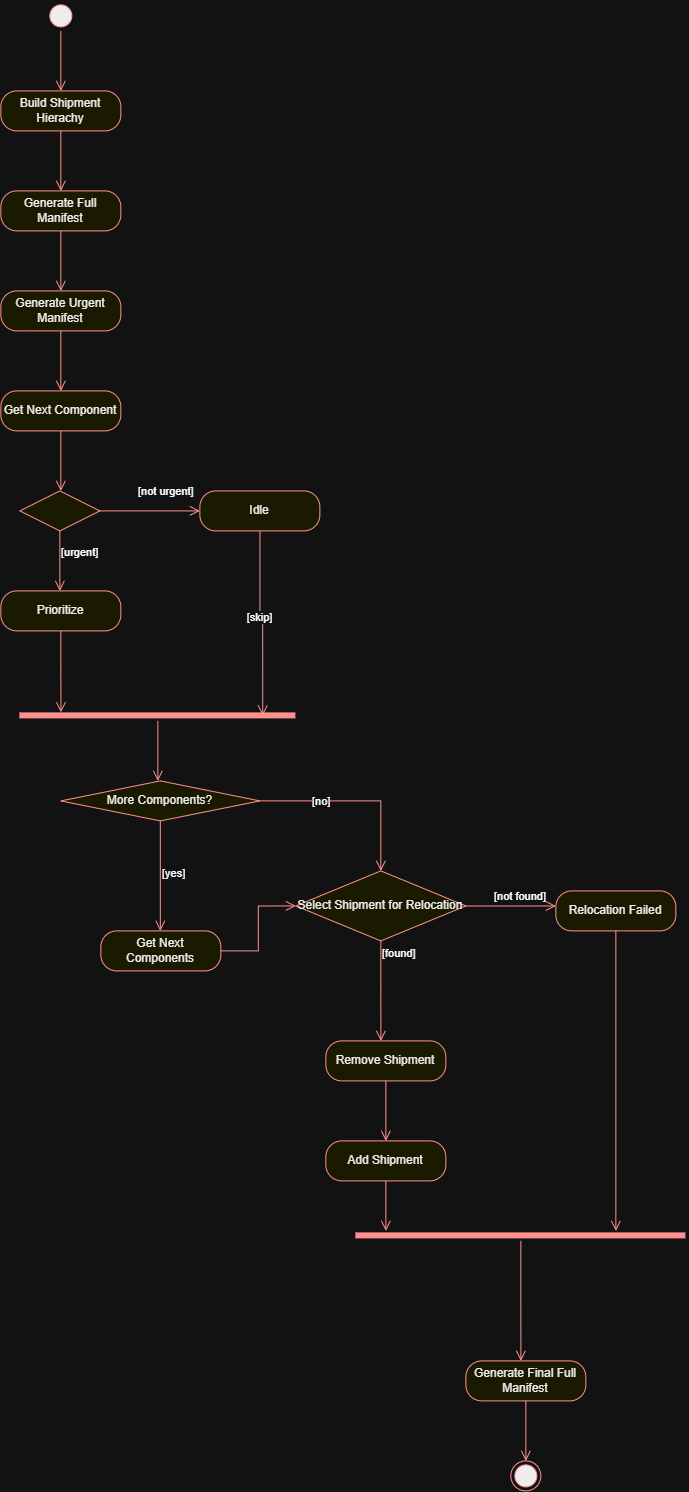

The diagram above was exported from draw.io. Its source (the exported page's mxGraphModel, read from the mxfile embedded in the PNG):
<mxGraphModel dx="909" dy="1058" grid="1" gridSize="10" guides="1" tooltips="1" connect="1" arrows="1" fold="1" page="1" pageScale="1" pageWidth="827" pageHeight="1169" math="0" shadow="0">
  <root>
    <mxCell id="0" />
    <mxCell id="1" parent="0" />
    <mxCell id="rA7VOSPDYl1Q6O3cUGXP-1" parent="1" style="ellipse;html=1;shape=startState;fillColor=#000000;strokeColor=#ff0000;" value="" vertex="1">
      <mxGeometry height="30" width="30" x="260" y="60" as="geometry" />
    </mxCell>
    <mxCell id="rA7VOSPDYl1Q6O3cUGXP-2" edge="1" parent="1" source="rA7VOSPDYl1Q6O3cUGXP-1" style="edgeStyle=orthogonalEdgeStyle;html=1;verticalAlign=bottom;endArrow=open;endSize=8;strokeColor=#ff0000;rounded=0;" value="">
      <mxGeometry relative="1" as="geometry">
        <mxPoint x="275" y="150" as="targetPoint" />
      </mxGeometry>
    </mxCell>
    <mxCell id="rA7VOSPDYl1Q6O3cUGXP-3" parent="1" style="rounded=1;whiteSpace=wrap;html=1;arcSize=40;fontColor=#000000;fillColor=#ffffc0;strokeColor=#ff0000;" value="Build Shipment Hierachy" vertex="1">
      <mxGeometry height="40" width="120" x="215" y="150" as="geometry" />
    </mxCell>
    <mxCell id="rA7VOSPDYl1Q6O3cUGXP-4" edge="1" parent="1" source="rA7VOSPDYl1Q6O3cUGXP-3" style="edgeStyle=orthogonalEdgeStyle;html=1;verticalAlign=bottom;endArrow=open;endSize=8;strokeColor=#ff0000;rounded=0;" value="">
      <mxGeometry relative="1" as="geometry">
        <mxPoint x="275" y="250" as="targetPoint" />
      </mxGeometry>
    </mxCell>
    <mxCell id="rA7VOSPDYl1Q6O3cUGXP-5" parent="1" style="rounded=1;whiteSpace=wrap;html=1;arcSize=40;fontColor=#000000;fillColor=#ffffc0;strokeColor=#ff0000;" value="Generate Full Manifest" vertex="1">
      <mxGeometry height="40" width="120" x="215" y="250" as="geometry" />
    </mxCell>
    <mxCell id="rA7VOSPDYl1Q6O3cUGXP-6" edge="1" parent="1" source="rA7VOSPDYl1Q6O3cUGXP-5" style="edgeStyle=orthogonalEdgeStyle;html=1;verticalAlign=bottom;endArrow=open;endSize=8;strokeColor=#ff0000;rounded=0;" value="">
      <mxGeometry relative="1" as="geometry">
        <mxPoint x="275" y="350" as="targetPoint" />
      </mxGeometry>
    </mxCell>
    <mxCell id="rA7VOSPDYl1Q6O3cUGXP-7" parent="1" style="rounded=1;whiteSpace=wrap;html=1;arcSize=40;fontColor=#000000;fillColor=#ffffc0;strokeColor=#ff0000;" value="Generate Urgent Manifest" vertex="1">
      <mxGeometry height="40" width="120" x="215" y="350" as="geometry" />
    </mxCell>
    <mxCell id="rA7VOSPDYl1Q6O3cUGXP-8" edge="1" parent="1" source="rA7VOSPDYl1Q6O3cUGXP-7" style="edgeStyle=orthogonalEdgeStyle;html=1;verticalAlign=bottom;endArrow=open;endSize=8;strokeColor=#ff0000;rounded=0;" value="">
      <mxGeometry relative="1" as="geometry">
        <mxPoint x="275" y="450" as="targetPoint" />
      </mxGeometry>
    </mxCell>
    <mxCell id="rA7VOSPDYl1Q6O3cUGXP-9" parent="1" style="rounded=1;whiteSpace=wrap;html=1;arcSize=40;fontColor=#000000;fillColor=#ffffc0;strokeColor=#ff0000;" value="Get Next Component" vertex="1">
      <mxGeometry height="40" width="120" x="215" y="450" as="geometry" />
    </mxCell>
    <mxCell id="rA7VOSPDYl1Q6O3cUGXP-10" edge="1" parent="1" source="rA7VOSPDYl1Q6O3cUGXP-9" style="edgeStyle=orthogonalEdgeStyle;html=1;verticalAlign=bottom;endArrow=open;endSize=8;strokeColor=#ff0000;rounded=0;" value="">
      <mxGeometry relative="1" as="geometry">
        <mxPoint x="275" y="550" as="targetPoint" />
      </mxGeometry>
    </mxCell>
    <mxCell id="rA7VOSPDYl1Q6O3cUGXP-11" parent="1" style="rhombus;whiteSpace=wrap;html=1;fontColor=#000000;fillColor=#ffffc0;strokeColor=#ff0000;" value="" vertex="1">
      <mxGeometry height="40" width="80" x="234" y="550" as="geometry" />
    </mxCell>
    <mxCell id="rA7VOSPDYl1Q6O3cUGXP-12" edge="1" parent="1" source="rA7VOSPDYl1Q6O3cUGXP-11" style="edgeStyle=orthogonalEdgeStyle;html=1;align=left;verticalAlign=bottom;endArrow=open;endSize=8;strokeColor=#ff0000;rounded=0;" value="[not urgent]">
      <mxGeometry relative="1" x="-0.28" y="10" as="geometry">
        <mxPoint as="offset" />
        <mxPoint x="414" y="570" as="targetPoint" />
      </mxGeometry>
    </mxCell>
    <mxCell id="rA7VOSPDYl1Q6O3cUGXP-13" edge="1" parent="1" source="rA7VOSPDYl1Q6O3cUGXP-11" style="edgeStyle=orthogonalEdgeStyle;html=1;align=left;verticalAlign=top;endArrow=open;endSize=8;strokeColor=#ff0000;rounded=0;" value="[urgent]">
      <mxGeometry relative="1" x="-0.6667" as="geometry">
        <mxPoint as="offset" />
        <mxPoint x="274" y="650" as="targetPoint" />
      </mxGeometry>
    </mxCell>
    <mxCell id="rA7VOSPDYl1Q6O3cUGXP-15" parent="1" style="rounded=1;whiteSpace=wrap;html=1;arcSize=40;fontColor=#000000;fillColor=#ffffc0;strokeColor=#ff0000;" value="Idle" vertex="1">
      <mxGeometry height="40" width="120" x="414" y="550" as="geometry" />
    </mxCell>
    <mxCell id="rA7VOSPDYl1Q6O3cUGXP-16" edge="1" parent="1" source="rA7VOSPDYl1Q6O3cUGXP-15" style="edgeStyle=orthogonalEdgeStyle;html=1;verticalAlign=bottom;endArrow=open;endSize=8;strokeColor=#ff0000;rounded=0;entryX=0.88;entryY=0.46;entryDx=0;entryDy=0;entryPerimeter=0;" target="rA7VOSPDYl1Q6O3cUGXP-20" value="">
      <mxGeometry relative="1" as="geometry">
        <mxPoint x="474" y="760" as="targetPoint" />
      </mxGeometry>
    </mxCell>
    <mxCell id="rA7VOSPDYl1Q6O3cUGXP-17" connectable="0" parent="rA7VOSPDYl1Q6O3cUGXP-16" style="edgeLabel;html=1;align=center;verticalAlign=middle;resizable=0;points=[];" value="[skip]" vertex="1">
      <mxGeometry relative="1" x="-0.0914" y="-1" as="geometry">
        <mxPoint as="offset" />
      </mxGeometry>
    </mxCell>
    <mxCell id="rA7VOSPDYl1Q6O3cUGXP-18" parent="1" style="rounded=1;whiteSpace=wrap;html=1;arcSize=40;fontColor=#000000;fillColor=#ffffc0;strokeColor=#ff0000;" value="Prioritize" vertex="1">
      <mxGeometry height="40" width="120" x="215" y="650" as="geometry" />
    </mxCell>
    <mxCell id="rA7VOSPDYl1Q6O3cUGXP-19" edge="1" parent="1" source="rA7VOSPDYl1Q6O3cUGXP-18" style="edgeStyle=orthogonalEdgeStyle;html=1;verticalAlign=bottom;endArrow=open;endSize=8;strokeColor=#ff0000;rounded=0;entryX=0.149;entryY=0.14;entryDx=0;entryDy=0;entryPerimeter=0;" target="rA7VOSPDYl1Q6O3cUGXP-20" value="">
      <mxGeometry relative="1" as="geometry">
        <mxPoint x="275" y="750" as="targetPoint" />
      </mxGeometry>
    </mxCell>
    <mxCell id="rA7VOSPDYl1Q6O3cUGXP-20" parent="1" style="shape=line;html=1;strokeWidth=6;strokeColor=#ff0000;" value="" vertex="1">
      <mxGeometry height="10" width="276" x="234" y="770" as="geometry" />
    </mxCell>
    <mxCell id="rA7VOSPDYl1Q6O3cUGXP-21" edge="1" parent="1" source="rA7VOSPDYl1Q6O3cUGXP-20" style="edgeStyle=orthogonalEdgeStyle;html=1;verticalAlign=bottom;endArrow=open;endSize=8;strokeColor=#ff0000;rounded=0;" value="">
      <mxGeometry relative="1" as="geometry">
        <mxPoint x="372" y="840" as="targetPoint" />
      </mxGeometry>
    </mxCell>
    <mxCell id="rA7VOSPDYl1Q6O3cUGXP-22" parent="1" style="rhombus;whiteSpace=wrap;html=1;fontColor=#000000;fillColor=#ffffc0;strokeColor=#ff0000;" value="More Components?" vertex="1">
      <mxGeometry height="40" width="199" x="275" y="840" as="geometry" />
    </mxCell>
    <mxCell id="rA7VOSPDYl1Q6O3cUGXP-23" edge="1" parent="1" source="rA7VOSPDYl1Q6O3cUGXP-22" style="edgeStyle=orthogonalEdgeStyle;html=1;align=left;verticalAlign=bottom;endArrow=open;endSize=8;strokeColor=#ff0000;rounded=0;entryX=0.5;entryY=0;entryDx=0;entryDy=0;" target="rA7VOSPDYl1Q6O3cUGXP-28" value="[no]">
      <mxGeometry relative="1" x="-0.4706" y="-10" as="geometry">
        <mxPoint as="offset" />
        <mxPoint x="610" y="860" as="targetPoint" />
      </mxGeometry>
    </mxCell>
    <mxCell id="rA7VOSPDYl1Q6O3cUGXP-24" edge="1" parent="1" source="rA7VOSPDYl1Q6O3cUGXP-22" style="edgeStyle=orthogonalEdgeStyle;html=1;align=left;verticalAlign=top;endArrow=open;endSize=8;strokeColor=#ff0000;rounded=0;" value="[yes]">
      <mxGeometry relative="1" x="-0.2727" as="geometry">
        <mxPoint as="offset" />
        <mxPoint x="374.48" y="990" as="targetPoint" />
      </mxGeometry>
    </mxCell>
    <mxCell id="rA7VOSPDYl1Q6O3cUGXP-26" parent="1" style="rounded=1;whiteSpace=wrap;html=1;arcSize=40;fontColor=#000000;fillColor=#ffffc0;strokeColor=#ff0000;" value="Get Next Components" vertex="1">
      <mxGeometry height="40" width="120" x="315" y="990" as="geometry" />
    </mxCell>
    <mxCell id="rA7VOSPDYl1Q6O3cUGXP-27" edge="1" parent="1" source="rA7VOSPDYl1Q6O3cUGXP-26" style="edgeStyle=orthogonalEdgeStyle;html=1;verticalAlign=bottom;endArrow=open;endSize=8;strokeColor=#ff0000;rounded=0;entryX=0;entryY=0.5;entryDx=0;entryDy=0;" target="rA7VOSPDYl1Q6O3cUGXP-28" value="">
      <mxGeometry relative="1" as="geometry">
        <mxPoint x="375" y="1090" as="targetPoint" />
      </mxGeometry>
    </mxCell>
    <mxCell id="rA7VOSPDYl1Q6O3cUGXP-28" parent="1" style="rhombus;whiteSpace=wrap;html=1;fontColor=#000000;fillColor=#ffffc0;strokeColor=#ff0000;" value="Select Shipment for Relocation" vertex="1">
      <mxGeometry height="70" width="170" x="510" y="930" as="geometry" />
    </mxCell>
    <mxCell id="rA7VOSPDYl1Q6O3cUGXP-29" edge="1" parent="1" source="rA7VOSPDYl1Q6O3cUGXP-28" style="edgeStyle=orthogonalEdgeStyle;html=1;align=left;verticalAlign=bottom;endArrow=open;endSize=8;strokeColor=#ff0000;rounded=0;" value="[not found]">
      <mxGeometry relative="1" x="-0.4" as="geometry">
        <mxPoint as="offset" />
        <mxPoint x="770" y="965.05" as="targetPoint" />
      </mxGeometry>
    </mxCell>
    <mxCell id="rA7VOSPDYl1Q6O3cUGXP-30" edge="1" parent="1" source="rA7VOSPDYl1Q6O3cUGXP-28" style="edgeStyle=orthogonalEdgeStyle;html=1;align=left;verticalAlign=top;endArrow=open;endSize=8;strokeColor=#ff0000;rounded=0;" value="[found]">
      <mxGeometry relative="1" x="-1" as="geometry">
        <mxPoint x="595.05" y="1100" as="targetPoint" />
      </mxGeometry>
    </mxCell>
    <mxCell id="rA7VOSPDYl1Q6O3cUGXP-31" parent="1" style="rounded=1;whiteSpace=wrap;html=1;arcSize=40;fontColor=#000000;fillColor=#ffffc0;strokeColor=#ff0000;" value="Relocation Failed" vertex="1">
      <mxGeometry height="40" width="120" x="770" y="950" as="geometry" />
    </mxCell>
    <mxCell id="rA7VOSPDYl1Q6O3cUGXP-32" edge="1" parent="1" source="rA7VOSPDYl1Q6O3cUGXP-31" style="edgeStyle=orthogonalEdgeStyle;html=1;verticalAlign=bottom;endArrow=open;endSize=8;strokeColor=#ff0000;rounded=0;" value="">
      <mxGeometry relative="1" as="geometry">
        <mxPoint x="830" y="1290" as="targetPoint" />
      </mxGeometry>
    </mxCell>
    <mxCell id="rA7VOSPDYl1Q6O3cUGXP-33" parent="1" style="rounded=1;whiteSpace=wrap;html=1;arcSize=40;fontColor=#000000;fillColor=#ffffc0;strokeColor=#ff0000;" value="Remove Shipment" vertex="1">
      <mxGeometry height="40" width="120" x="540" y="1100" as="geometry" />
    </mxCell>
    <mxCell id="rA7VOSPDYl1Q6O3cUGXP-34" edge="1" parent="1" source="rA7VOSPDYl1Q6O3cUGXP-33" style="edgeStyle=orthogonalEdgeStyle;html=1;verticalAlign=bottom;endArrow=open;endSize=8;strokeColor=#ff0000;rounded=0;" value="">
      <mxGeometry relative="1" as="geometry">
        <mxPoint x="600" y="1200" as="targetPoint" />
      </mxGeometry>
    </mxCell>
    <mxCell id="rA7VOSPDYl1Q6O3cUGXP-35" parent="1" style="rounded=1;whiteSpace=wrap;html=1;arcSize=40;fontColor=#000000;fillColor=#ffffc0;strokeColor=#ff0000;" value="Add Shipment" vertex="1">
      <mxGeometry height="40" width="120" x="540" y="1200" as="geometry" />
    </mxCell>
    <mxCell id="rA7VOSPDYl1Q6O3cUGXP-36" edge="1" parent="1" source="rA7VOSPDYl1Q6O3cUGXP-35" style="edgeStyle=orthogonalEdgeStyle;html=1;verticalAlign=bottom;endArrow=open;endSize=8;strokeColor=#ff0000;rounded=0;" value="">
      <mxGeometry relative="1" as="geometry">
        <mxPoint x="600" y="1290" as="targetPoint" />
      </mxGeometry>
    </mxCell>
    <mxCell id="rA7VOSPDYl1Q6O3cUGXP-37" parent="1" style="shape=line;html=1;strokeWidth=6;strokeColor=#ff0000;" value="" vertex="1">
      <mxGeometry height="10" width="330" x="570" y="1290" as="geometry" />
    </mxCell>
    <mxCell id="rA7VOSPDYl1Q6O3cUGXP-38" edge="1" parent="1" source="rA7VOSPDYl1Q6O3cUGXP-37" style="edgeStyle=orthogonalEdgeStyle;html=1;verticalAlign=bottom;endArrow=open;endSize=8;strokeColor=#ff0000;rounded=0;" value="">
      <mxGeometry relative="1" as="geometry">
        <mxPoint x="735.05" y="1420" as="targetPoint" />
      </mxGeometry>
    </mxCell>
    <mxCell id="rA7VOSPDYl1Q6O3cUGXP-39" parent="1" style="rounded=1;whiteSpace=wrap;html=1;arcSize=40;fontColor=#000000;fillColor=#ffffc0;strokeColor=#ff0000;" value="Generate Final Full Manifest" vertex="1">
      <mxGeometry height="40" width="120" x="680" y="1420" as="geometry" />
    </mxCell>
    <mxCell id="rA7VOSPDYl1Q6O3cUGXP-40" edge="1" parent="1" source="rA7VOSPDYl1Q6O3cUGXP-39" style="edgeStyle=orthogonalEdgeStyle;html=1;verticalAlign=bottom;endArrow=open;endSize=8;strokeColor=#ff0000;rounded=0;" value="">
      <mxGeometry relative="1" as="geometry">
        <mxPoint x="740" y="1520" as="targetPoint" />
      </mxGeometry>
    </mxCell>
    <mxCell id="rA7VOSPDYl1Q6O3cUGXP-41" parent="1" style="ellipse;html=1;shape=endState;fillColor=#000000;strokeColor=#ff0000;" value="" vertex="1">
      <mxGeometry height="30" width="30" x="725" y="1520" as="geometry" />
    </mxCell>
  </root>
</mxGraphModel>